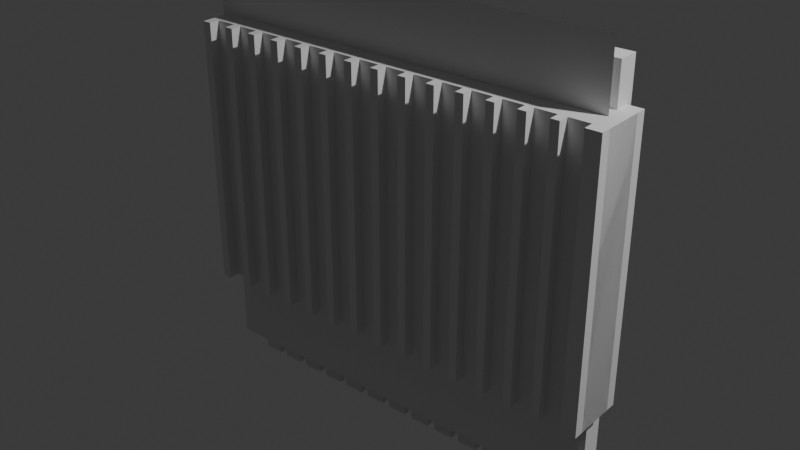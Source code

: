 # Source: Radiator.blend  (saved by Blender 4.5.90; exported with 4.5.12 LTS)
import bpy
from mathutils import Matrix  # noqa: F401  (used for matrix-valued properties, if any)

bpy.ops.wm.read_factory_settings(use_empty=True)
scene = bpy.context.scene
scene.name = 'Scene'

# ---- collections
col_collection = bpy.data.collections.new('Collection'); scene.collection.children.link(col_collection)

# ---- materials (node trees are filled in below, after node groups)
mat_material = bpy.data.materials.new('Material')
mat_material.alpha_threshold = 0.0
mat_material.roughness = 0.5
mat_material.line_color = (0.0, 0.0, 0.0, 1.0)

# ---- material node trees
mat_material.use_nodes = True; mat_material.node_tree.nodes.clear()
_N = mat_material.node_tree.nodes; _L = mat_material.node_tree.links
n0 = _N.new('ShaderNodeOutputMaterial'); n0.name = 'Material Output'; n0.location = (200, 100)
n1 = _N.new('ShaderNodeBsdfPrincipled'); n1.name = 'Principled BSDF'; n1.location = (-200, 100)
n1.inputs[3].default_value = 1.45
_L.new(n1.outputs[0], n0.inputs[0])
n0.is_active_output = True

# ---- world
world_world = bpy.data.worlds.new('World'); scene.world = world_world
world_world.use_nodes = True; world_world.node_tree.nodes.clear()
_N = world_world.node_tree.nodes; _L = world_world.node_tree.links
n0 = _N.new('ShaderNodeOutputWorld'); n0.name = 'World Output'; n0.location = (200, 100)
n1 = _N.new('ShaderNodeBackground'); n1.name = 'Background'; n1.location = (-200, 100)
n1.inputs[0].default_value = (0.05088, 0.05088, 0.05088, 1.0)
_L.new(n1.outputs[0], n0.inputs[0])
n0.is_active_output = True
world_world.color = (0.05088, 0.05088, 0.05088)
world_world.sun_shadow_jitter_overblur = 0.0

# ---- lights
light_light = bpy.data.lights.new('Light', 'POINT')
light_light.energy = 1000.0
light_light.shadow_soft_size = 0.1

# ---- meshes
me_cube = bpy.data.meshes.new('Cube')
me_cube.from_pydata([(1.0, 1.0, 1.0), (1.0, 1.0, -1.0), (1.0, -1.0, 1.0), (1.0, -1.0, -1.0), (-1.0, 1.0, 1.0), (-1.0, 1.0, -1.0), (-1.0, -1.0, 1.0), (-1.0, -1.0, -1.0)], [], [(0, 4, 6, 2), (3, 2, 6, 7), (7, 6, 4, 5), (5, 1, 3, 7), (1, 0, 2, 3), (5, 4, 0, 1)])
_uv = me_cube.uv_layers.new(name='UVMap')
_uv.uv.foreach_set('vector', [0.625, 0.5, 0.875, 0.5, 0.875, 0.75, 0.625, 0.75, 0.375, 0.75, 0.625, 0.75, 0.625, 1.0, 0.375, 1.0, 0.375, 0.0, 0.625, 0.0, 0.625, 0.25, 0.375, 0.25, 0.125, 0.5, 0.375, 0.5, 0.375, 0.75, 0.125, 0.75, 0.375, 0.5, 0.625, 0.5, 0.625, 0.75, 0.375, 0.75, 0.375, 0.25, 0.625, 0.25, 0.625, 0.5, 0.375, 0.5])
me_cube.materials.append(mat_material)
me_cube.use_mirror_vertex_groups = False
me_cube.update()
me_cube_001 = bpy.data.meshes.new('Cube.001')
me_cube_001.from_pydata([(-1.0, -1.0, -1.0), (-1.0, -1.0, 1.0), (-1.0, 1.0, -1.0), (-1.0, 1.0, 1.0), (1.0, -1.0, -1.0), (1.0, -1.0, 1.0), (1.0, 1.0, -1.0), (1.0, 1.0, 1.0)], [], [(0, 1, 3, 2), (2, 3, 7, 6), (6, 7, 5, 4), (4, 5, 1, 0), (2, 6, 4, 0), (7, 3, 1, 5)])
_uv = me_cube_001.uv_layers.new(name='UVMap')
_uv.uv.foreach_set('vector', [0.375, 0.0, 0.625, 0.0, 0.625, 0.25, 0.375, 0.25, 0.375, 0.25, 0.625, 0.25, 0.625, 0.5, 0.375, 0.5, 0.375, 0.5, 0.625, 0.5, 0.625, 0.75, 0.375, 0.75, 0.375, 0.75, 0.625, 0.75, 0.625, 1.0, 0.375, 1.0, 0.125, 0.5, 0.375, 0.5, 0.375, 0.75, 0.125, 0.75, 0.625, 0.5, 0.875, 0.5, 0.875, 0.75, 0.625, 0.75])
me_cube_001.update()
me_plane = bpy.data.meshes.new('Plane')
me_plane.from_pydata([(-1.0, -1.0, 0.0), (1.0, -1.0, 0.0), (-1.0, 1.0, 0.0), (1.0, 1.0, 0.0)], [], [(0, 1, 3, 2)])
_uv = me_plane.uv_layers.new(name='UVMap')
_uv.uv.foreach_set('vector', [0.0, 0.0, 1.0, 0.0, 1.0, 1.0, 0.0, 1.0])
me_plane.update()

# ---- objects
ob_radiator = bpy.data.objects.new('Radiator', me_cube)
ob_light = bpy.data.objects.new('Light', light_light)
ob_cube = bpy.data.objects.new('Cube', me_cube_001)
ob_plane = bpy.data.objects.new('Plane', me_plane)

# ---- transforms, parenting, visibility, modifiers, constraints
ob_radiator.location = (-0.0336, -0.01171, 1.04)
ob_radiator.scale = (1.017, 0.1208, 0.6488)
ob_radiator.lock_rotations_4d = False
ob_radiator.empty_display_type = 'ARROWS'
ob_radiator.lineart.crease_threshold = 0.0
_m = ob_radiator.modifiers.new('Boolean', 'BOOLEAN')
_m.object = ob_cube
_m = ob_radiator.modifiers.new('Mirror', 'MIRROR')
_m.use_axis = (False, False, True)
_m.merge_threshold = 0.033
_m.mirror_object = ob_plane
ob_light.location = (4.076, 1.005, 5.904)
ob_light.rotation_euler = (0.6503, 0.05522, 1.866)
ob_light.lock_rotations_4d = False
ob_light.empty_display_type = 'ARROWS'
ob_light.color = (0.0, 0.0, 0.0, 0.0)
ob_light.lineart.crease_threshold = 0.0
ob_cube.location = (0.8621, 0.08766, 0.8797)
ob_cube.scale = (-0.05, -0.05, 1.0)
_m = ob_cube.modifiers.new('Bevel', 'BEVEL')
_m.width = 1.0
_m.width_pct = 1.0
_m.segments = 10
_m.limit_method = 'WEIGHT'
_m = ob_cube.modifiers.new('Array', 'ARRAY')
_m.count = 14
_m.relative_offset_displace = (1.4, 0.0, 0.0)
ob_plane.location = (-0.079, -0.03686, 0.9913)
ob_plane.rotation_euler = (1.571, 0.0, 0.0)

# ---- collection membership
col_collection.objects.link(ob_radiator)
col_collection.objects.link(ob_light)
col_collection.objects.link(ob_cube)
col_collection.objects.link(ob_plane)

# ---- scene / render settings (as saved in the file)
scene.frame_start = 1; scene.frame_end = 250; scene.frame_set(41)
scene.render.engine = 'BLENDER_EEVEE_NEXT'
bpy.context.view_layer.update()

# ---- added for rendering (the .blend has no active camera): camera
cam_auto = bpy.data.cameras.new('AutoCamera')
cam_auto.lens = 50.0
cam_auto.sensor_width = 36.0
cam_auto.clip_end = 1000.0
ob_auto_camera = bpy.data.objects.new('AutoCamera', cam_auto)
scene.collection.objects.link(ob_auto_camera)
ob_auto_camera.location = (2.69884, -3.31874, 3.13293)
ob_auto_camera.rotation_euler = (1.09748, -7.21219e-08, 0.694738)
scene.camera = ob_auto_camera
bpy.context.view_layer.update()
